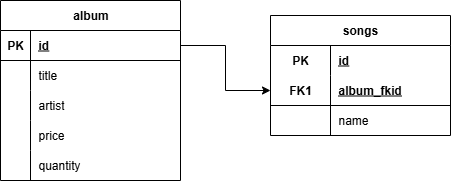

The diagram above was exported from draw.io. Its source (the exported page's mxGraphModel, read from the mxfile embedded in the PNG):
<mxGraphModel dx="1042" dy="527" grid="1" gridSize="10" guides="1" tooltips="1" connect="1" arrows="1" fold="1" page="1" pageScale="1" pageWidth="850" pageHeight="1100" math="0" shadow="0">
  <root>
    <mxCell id="0" />
    <mxCell id="1" parent="0" />
    <mxCell id="uMdIkBttoagw54wbyetU-1" value="album" style="shape=table;startSize=30;container=1;collapsible=1;childLayout=tableLayout;fixedRows=1;rowLines=0;fontStyle=1;align=center;resizeLast=1;html=1;" vertex="1" parent="1">
      <mxGeometry x="340" y="200" width="180" height="180" as="geometry" />
    </mxCell>
    <mxCell id="uMdIkBttoagw54wbyetU-2" value="" style="shape=tableRow;horizontal=0;startSize=0;swimlaneHead=0;swimlaneBody=0;fillColor=none;collapsible=0;dropTarget=0;points=[[0,0.5],[1,0.5]];portConstraint=eastwest;top=0;left=0;right=0;bottom=1;" vertex="1" parent="uMdIkBttoagw54wbyetU-1">
      <mxGeometry y="30" width="180" height="30" as="geometry" />
    </mxCell>
    <mxCell id="uMdIkBttoagw54wbyetU-3" value="PK" style="shape=partialRectangle;connectable=0;fillColor=none;top=0;left=0;bottom=0;right=0;fontStyle=1;overflow=hidden;whiteSpace=wrap;html=1;" vertex="1" parent="uMdIkBttoagw54wbyetU-2">
      <mxGeometry width="30" height="30" as="geometry">
        <mxRectangle width="30" height="30" as="alternateBounds" />
      </mxGeometry>
    </mxCell>
    <mxCell id="uMdIkBttoagw54wbyetU-4" value="id" style="shape=partialRectangle;connectable=0;fillColor=none;top=0;left=0;bottom=0;right=0;align=left;spacingLeft=6;fontStyle=5;overflow=hidden;whiteSpace=wrap;html=1;" vertex="1" parent="uMdIkBttoagw54wbyetU-2">
      <mxGeometry x="30" width="150" height="30" as="geometry">
        <mxRectangle width="150" height="30" as="alternateBounds" />
      </mxGeometry>
    </mxCell>
    <mxCell id="uMdIkBttoagw54wbyetU-5" value="" style="shape=tableRow;horizontal=0;startSize=0;swimlaneHead=0;swimlaneBody=0;fillColor=none;collapsible=0;dropTarget=0;points=[[0,0.5],[1,0.5]];portConstraint=eastwest;top=0;left=0;right=0;bottom=0;" vertex="1" parent="uMdIkBttoagw54wbyetU-1">
      <mxGeometry y="60" width="180" height="30" as="geometry" />
    </mxCell>
    <mxCell id="uMdIkBttoagw54wbyetU-6" value="" style="shape=partialRectangle;connectable=0;fillColor=none;top=0;left=0;bottom=0;right=0;editable=1;overflow=hidden;whiteSpace=wrap;html=1;" vertex="1" parent="uMdIkBttoagw54wbyetU-5">
      <mxGeometry width="30" height="30" as="geometry">
        <mxRectangle width="30" height="30" as="alternateBounds" />
      </mxGeometry>
    </mxCell>
    <mxCell id="uMdIkBttoagw54wbyetU-7" value="title" style="shape=partialRectangle;connectable=0;fillColor=none;top=0;left=0;bottom=0;right=0;align=left;spacingLeft=6;overflow=hidden;whiteSpace=wrap;html=1;" vertex="1" parent="uMdIkBttoagw54wbyetU-5">
      <mxGeometry x="30" width="150" height="30" as="geometry">
        <mxRectangle width="150" height="30" as="alternateBounds" />
      </mxGeometry>
    </mxCell>
    <mxCell id="uMdIkBttoagw54wbyetU-8" value="" style="shape=tableRow;horizontal=0;startSize=0;swimlaneHead=0;swimlaneBody=0;fillColor=none;collapsible=0;dropTarget=0;points=[[0,0.5],[1,0.5]];portConstraint=eastwest;top=0;left=0;right=0;bottom=0;" vertex="1" parent="uMdIkBttoagw54wbyetU-1">
      <mxGeometry y="90" width="180" height="30" as="geometry" />
    </mxCell>
    <mxCell id="uMdIkBttoagw54wbyetU-9" value="" style="shape=partialRectangle;connectable=0;fillColor=none;top=0;left=0;bottom=0;right=0;editable=1;overflow=hidden;whiteSpace=wrap;html=1;" vertex="1" parent="uMdIkBttoagw54wbyetU-8">
      <mxGeometry width="30" height="30" as="geometry">
        <mxRectangle width="30" height="30" as="alternateBounds" />
      </mxGeometry>
    </mxCell>
    <mxCell id="uMdIkBttoagw54wbyetU-10" value="artist" style="shape=partialRectangle;connectable=0;fillColor=none;top=0;left=0;bottom=0;right=0;align=left;spacingLeft=6;overflow=hidden;whiteSpace=wrap;html=1;" vertex="1" parent="uMdIkBttoagw54wbyetU-8">
      <mxGeometry x="30" width="150" height="30" as="geometry">
        <mxRectangle width="150" height="30" as="alternateBounds" />
      </mxGeometry>
    </mxCell>
    <mxCell id="uMdIkBttoagw54wbyetU-11" value="" style="shape=tableRow;horizontal=0;startSize=0;swimlaneHead=0;swimlaneBody=0;fillColor=none;collapsible=0;dropTarget=0;points=[[0,0.5],[1,0.5]];portConstraint=eastwest;top=0;left=0;right=0;bottom=0;" vertex="1" parent="uMdIkBttoagw54wbyetU-1">
      <mxGeometry y="120" width="180" height="30" as="geometry" />
    </mxCell>
    <mxCell id="uMdIkBttoagw54wbyetU-12" value="" style="shape=partialRectangle;connectable=0;fillColor=none;top=0;left=0;bottom=0;right=0;editable=1;overflow=hidden;whiteSpace=wrap;html=1;" vertex="1" parent="uMdIkBttoagw54wbyetU-11">
      <mxGeometry width="30" height="30" as="geometry">
        <mxRectangle width="30" height="30" as="alternateBounds" />
      </mxGeometry>
    </mxCell>
    <mxCell id="uMdIkBttoagw54wbyetU-13" value="price" style="shape=partialRectangle;connectable=0;fillColor=none;top=0;left=0;bottom=0;right=0;align=left;spacingLeft=6;overflow=hidden;whiteSpace=wrap;html=1;" vertex="1" parent="uMdIkBttoagw54wbyetU-11">
      <mxGeometry x="30" width="150" height="30" as="geometry">
        <mxRectangle width="150" height="30" as="alternateBounds" />
      </mxGeometry>
    </mxCell>
    <mxCell id="uMdIkBttoagw54wbyetU-29" style="shape=tableRow;horizontal=0;startSize=0;swimlaneHead=0;swimlaneBody=0;fillColor=none;collapsible=0;dropTarget=0;points=[[0,0.5],[1,0.5]];portConstraint=eastwest;top=0;left=0;right=0;bottom=0;" vertex="1" parent="uMdIkBttoagw54wbyetU-1">
      <mxGeometry y="150" width="180" height="30" as="geometry" />
    </mxCell>
    <mxCell id="uMdIkBttoagw54wbyetU-30" style="shape=partialRectangle;connectable=0;fillColor=none;top=0;left=0;bottom=0;right=0;editable=1;overflow=hidden;whiteSpace=wrap;html=1;" vertex="1" parent="uMdIkBttoagw54wbyetU-29">
      <mxGeometry width="30" height="30" as="geometry">
        <mxRectangle width="30" height="30" as="alternateBounds" />
      </mxGeometry>
    </mxCell>
    <mxCell id="uMdIkBttoagw54wbyetU-31" value="quantity" style="shape=partialRectangle;connectable=0;fillColor=none;top=0;left=0;bottom=0;right=0;align=left;spacingLeft=6;overflow=hidden;whiteSpace=wrap;html=1;" vertex="1" parent="uMdIkBttoagw54wbyetU-29">
      <mxGeometry x="30" width="150" height="30" as="geometry">
        <mxRectangle width="150" height="30" as="alternateBounds" />
      </mxGeometry>
    </mxCell>
    <mxCell id="uMdIkBttoagw54wbyetU-32" value="songs" style="shape=table;startSize=30;container=1;collapsible=1;childLayout=tableLayout;fixedRows=1;rowLines=0;fontStyle=1;align=center;resizeLast=1;html=1;whiteSpace=wrap;" vertex="1" parent="1">
      <mxGeometry x="610" y="215" width="180" height="120" as="geometry" />
    </mxCell>
    <mxCell id="uMdIkBttoagw54wbyetU-33" value="" style="shape=tableRow;horizontal=0;startSize=0;swimlaneHead=0;swimlaneBody=0;fillColor=none;collapsible=0;dropTarget=0;points=[[0,0.5],[1,0.5]];portConstraint=eastwest;top=0;left=0;right=0;bottom=0;html=1;" vertex="1" parent="uMdIkBttoagw54wbyetU-32">
      <mxGeometry y="30" width="180" height="30" as="geometry" />
    </mxCell>
    <mxCell id="uMdIkBttoagw54wbyetU-34" value="PK" style="shape=partialRectangle;connectable=0;fillColor=none;top=0;left=0;bottom=0;right=0;fontStyle=1;overflow=hidden;html=1;whiteSpace=wrap;" vertex="1" parent="uMdIkBttoagw54wbyetU-33">
      <mxGeometry width="60" height="30" as="geometry">
        <mxRectangle width="60" height="30" as="alternateBounds" />
      </mxGeometry>
    </mxCell>
    <mxCell id="uMdIkBttoagw54wbyetU-35" value="id" style="shape=partialRectangle;connectable=0;fillColor=none;top=0;left=0;bottom=0;right=0;align=left;spacingLeft=6;fontStyle=5;overflow=hidden;html=1;whiteSpace=wrap;" vertex="1" parent="uMdIkBttoagw54wbyetU-33">
      <mxGeometry x="60" width="120" height="30" as="geometry">
        <mxRectangle width="120" height="30" as="alternateBounds" />
      </mxGeometry>
    </mxCell>
    <mxCell id="uMdIkBttoagw54wbyetU-36" value="" style="shape=tableRow;horizontal=0;startSize=0;swimlaneHead=0;swimlaneBody=0;fillColor=none;collapsible=0;dropTarget=0;points=[[0,0.5],[1,0.5]];portConstraint=eastwest;top=0;left=0;right=0;bottom=1;html=1;" vertex="1" parent="uMdIkBttoagw54wbyetU-32">
      <mxGeometry y="60" width="180" height="30" as="geometry" />
    </mxCell>
    <mxCell id="uMdIkBttoagw54wbyetU-37" value="FK1" style="shape=partialRectangle;connectable=0;fillColor=none;top=0;left=0;bottom=0;right=0;fontStyle=1;overflow=hidden;html=1;whiteSpace=wrap;" vertex="1" parent="uMdIkBttoagw54wbyetU-36">
      <mxGeometry width="60" height="30" as="geometry">
        <mxRectangle width="60" height="30" as="alternateBounds" />
      </mxGeometry>
    </mxCell>
    <mxCell id="uMdIkBttoagw54wbyetU-38" value="album_fkid" style="shape=partialRectangle;connectable=0;fillColor=none;top=0;left=0;bottom=0;right=0;align=left;spacingLeft=6;fontStyle=5;overflow=hidden;html=1;whiteSpace=wrap;" vertex="1" parent="uMdIkBttoagw54wbyetU-36">
      <mxGeometry x="60" width="120" height="30" as="geometry">
        <mxRectangle width="120" height="30" as="alternateBounds" />
      </mxGeometry>
    </mxCell>
    <mxCell id="uMdIkBttoagw54wbyetU-39" value="" style="shape=tableRow;horizontal=0;startSize=0;swimlaneHead=0;swimlaneBody=0;fillColor=none;collapsible=0;dropTarget=0;points=[[0,0.5],[1,0.5]];portConstraint=eastwest;top=0;left=0;right=0;bottom=0;html=1;" vertex="1" parent="uMdIkBttoagw54wbyetU-32">
      <mxGeometry y="90" width="180" height="30" as="geometry" />
    </mxCell>
    <mxCell id="uMdIkBttoagw54wbyetU-40" value="" style="shape=partialRectangle;connectable=0;fillColor=none;top=0;left=0;bottom=0;right=0;editable=1;overflow=hidden;html=1;whiteSpace=wrap;" vertex="1" parent="uMdIkBttoagw54wbyetU-39">
      <mxGeometry width="60" height="30" as="geometry">
        <mxRectangle width="60" height="30" as="alternateBounds" />
      </mxGeometry>
    </mxCell>
    <mxCell id="uMdIkBttoagw54wbyetU-41" value="name" style="shape=partialRectangle;connectable=0;fillColor=none;top=0;left=0;bottom=0;right=0;align=left;spacingLeft=6;overflow=hidden;html=1;whiteSpace=wrap;" vertex="1" parent="uMdIkBttoagw54wbyetU-39">
      <mxGeometry x="60" width="120" height="30" as="geometry">
        <mxRectangle width="120" height="30" as="alternateBounds" />
      </mxGeometry>
    </mxCell>
    <mxCell id="uMdIkBttoagw54wbyetU-45" style="edgeStyle=orthogonalEdgeStyle;rounded=0;orthogonalLoop=1;jettySize=auto;html=1;exitX=1;exitY=0.5;exitDx=0;exitDy=0;entryX=0;entryY=0.5;entryDx=0;entryDy=0;" edge="1" parent="1" source="uMdIkBttoagw54wbyetU-2" target="uMdIkBttoagw54wbyetU-36">
      <mxGeometry relative="1" as="geometry" />
    </mxCell>
  </root>
</mxGraphModel>